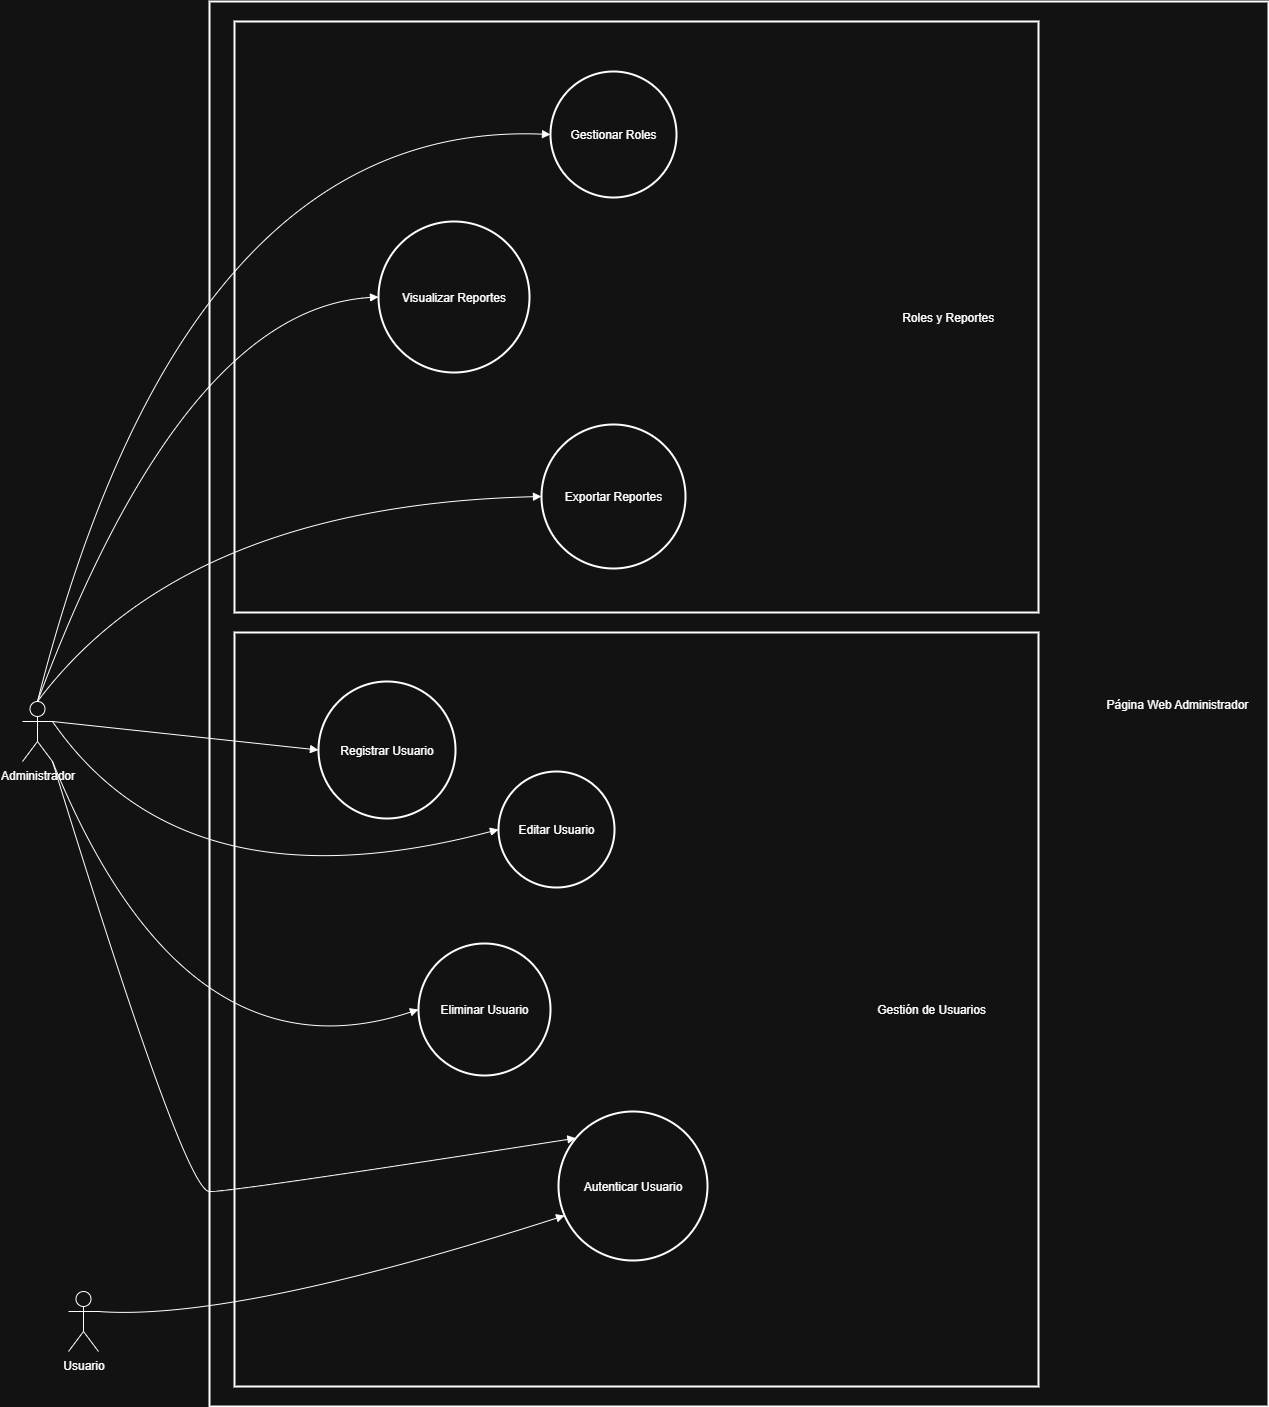

The diagram above was exported from draw.io. Its source (the exported page's mxGraphModel, read from the mxfile embedded in the PNG):
<mxGraphModel dx="1418" dy="786" grid="1" gridSize="10" guides="1" tooltips="1" connect="1" arrows="1" fold="1" page="1" pageScale="1" pageWidth="827" pageHeight="1169" math="0" shadow="0">
  <root>
    <mxCell id="0" />
    <mxCell id="1" parent="0" />
    <mxCell id="CQZ5bW7BhEo9Y3d4wfPc-23" value="                                                                                                                                                                                                                                                                       Página Web Administrador" style="whiteSpace=wrap;strokeWidth=2;" vertex="1" parent="1">
      <mxGeometry x="231" y="90" width="1059" height="1405" as="geometry" />
    </mxCell>
    <mxCell id="CQZ5bW7BhEo9Y3d4wfPc-24" value="                                                                                                                                                                                           Roles y Reportes" style="whiteSpace=wrap;strokeWidth=2;" vertex="1" parent="1">
      <mxGeometry x="256" y="110" width="804" height="591" as="geometry" />
    </mxCell>
    <mxCell id="CQZ5bW7BhEo9Y3d4wfPc-25" value="                                                                                                                                                                                 Gestión de Usuarios" style="whiteSpace=wrap;strokeWidth=2;" vertex="1" parent="1">
      <mxGeometry x="256" y="721" width="804" height="754" as="geometry" />
    </mxCell>
    <mxCell id="CQZ5bW7BhEo9Y3d4wfPc-28" value="Registrar Usuario" style="ellipse;aspect=fixed;strokeWidth=2;whiteSpace=wrap;" vertex="1" parent="1">
      <mxGeometry x="340" y="770" width="137" height="137" as="geometry" />
    </mxCell>
    <mxCell id="CQZ5bW7BhEo9Y3d4wfPc-29" value="Editar Usuario" style="ellipse;aspect=fixed;strokeWidth=2;whiteSpace=wrap;" vertex="1" parent="1">
      <mxGeometry x="520" y="860" width="116" height="116" as="geometry" />
    </mxCell>
    <mxCell id="CQZ5bW7BhEo9Y3d4wfPc-30" value="Eliminar Usuario" style="ellipse;aspect=fixed;strokeWidth=2;whiteSpace=wrap;" vertex="1" parent="1">
      <mxGeometry x="440" y="1032" width="132" height="132" as="geometry" />
    </mxCell>
    <mxCell id="CQZ5bW7BhEo9Y3d4wfPc-31" value="Autenticar Usuario" style="ellipse;aspect=fixed;strokeWidth=2;whiteSpace=wrap;" vertex="1" parent="1">
      <mxGeometry x="580" y="1200" width="149" height="149" as="geometry" />
    </mxCell>
    <mxCell id="CQZ5bW7BhEo9Y3d4wfPc-32" value="Gestionar Roles" style="ellipse;aspect=fixed;strokeWidth=2;whiteSpace=wrap;" vertex="1" parent="1">
      <mxGeometry x="572" y="160" width="126" height="126" as="geometry" />
    </mxCell>
    <mxCell id="CQZ5bW7BhEo9Y3d4wfPc-33" value="Visualizar Reportes" style="ellipse;aspect=fixed;strokeWidth=2;whiteSpace=wrap;" vertex="1" parent="1">
      <mxGeometry x="400" y="310" width="151" height="151" as="geometry" />
    </mxCell>
    <mxCell id="CQZ5bW7BhEo9Y3d4wfPc-34" value="Exportar Reportes" style="ellipse;aspect=fixed;strokeWidth=2;whiteSpace=wrap;" vertex="1" parent="1">
      <mxGeometry x="563" y="513" width="144" height="144" as="geometry" />
    </mxCell>
    <mxCell id="CQZ5bW7BhEo9Y3d4wfPc-35" value="" style="curved=1;startArrow=none;endArrow=block;exitX=1;exitY=0.3333333333333333;entryX=0;entryY=0.5;rounded=0;exitDx=0;exitDy=0;exitPerimeter=0;" edge="1" parent="1" source="CQZ5bW7BhEo9Y3d4wfPc-43" target="CQZ5bW7BhEo9Y3d4wfPc-28">
      <mxGeometry relative="1" as="geometry">
        <Array as="points" />
        <mxPoint x="181" y="824.54" as="sourcePoint" />
      </mxGeometry>
    </mxCell>
    <mxCell id="CQZ5bW7BhEo9Y3d4wfPc-36" value="" style="curved=1;startArrow=none;endArrow=block;exitX=1;exitY=0.3333333333333333;entryX=0;entryY=0.5;rounded=0;exitDx=0;exitDy=0;exitPerimeter=0;" edge="1" parent="1" source="CQZ5bW7BhEo9Y3d4wfPc-43" target="CQZ5bW7BhEo9Y3d4wfPc-29">
      <mxGeometry relative="1" as="geometry">
        <Array as="points">
          <mxPoint x="206" y="1001" />
        </Array>
        <mxPoint x="116.28431372549016" y="851" as="sourcePoint" />
      </mxGeometry>
    </mxCell>
    <mxCell id="CQZ5bW7BhEo9Y3d4wfPc-37" value="" style="curved=1;startArrow=none;endArrow=block;exitX=1;exitY=1;entryX=0;entryY=0.5;rounded=0;exitDx=0;exitDy=0;exitPerimeter=0;" edge="1" parent="1" source="CQZ5bW7BhEo9Y3d4wfPc-43" target="CQZ5bW7BhEo9Y3d4wfPc-30">
      <mxGeometry relative="1" as="geometry">
        <Array as="points">
          <mxPoint x="206" y="1175" />
        </Array>
        <mxPoint x="108.39215686274497" y="851" as="sourcePoint" />
      </mxGeometry>
    </mxCell>
    <mxCell id="CQZ5bW7BhEo9Y3d4wfPc-38" value="" style="curved=1;startArrow=none;endArrow=block;exitX=1;exitY=1;entryX=0;entryY=0.08;rounded=0;exitDx=0;exitDy=0;exitPerimeter=0;" edge="1" parent="1" source="CQZ5bW7BhEo9Y3d4wfPc-43" target="CQZ5bW7BhEo9Y3d4wfPc-31">
      <mxGeometry relative="1" as="geometry">
        <Array as="points">
          <mxPoint x="206" y="1280" />
          <mxPoint x="256" y="1280" />
        </Array>
        <mxPoint x="106.81372549019625" y="851" as="sourcePoint" />
      </mxGeometry>
    </mxCell>
    <mxCell id="CQZ5bW7BhEo9Y3d4wfPc-39" value="" style="curved=1;startArrow=none;endArrow=block;exitX=0.5;exitY=0;entryX=0;entryY=0.5;rounded=0;exitDx=0;exitDy=0;exitPerimeter=0;" edge="1" parent="1" source="CQZ5bW7BhEo9Y3d4wfPc-43" target="CQZ5bW7BhEo9Y3d4wfPc-32">
      <mxGeometry relative="1" as="geometry">
        <Array as="points">
          <mxPoint x="206" y="208" />
        </Array>
        <mxPoint x="105.42857142857133" y="797" as="sourcePoint" />
      </mxGeometry>
    </mxCell>
    <mxCell id="CQZ5bW7BhEo9Y3d4wfPc-40" value="" style="curved=1;startArrow=none;endArrow=block;exitX=0.5;exitY=0;entryX=0;entryY=0.5;rounded=0;exitDx=0;exitDy=0;exitPerimeter=0;" edge="1" parent="1" source="CQZ5bW7BhEo9Y3d4wfPc-43" target="CQZ5bW7BhEo9Y3d4wfPc-33">
      <mxGeometry relative="1" as="geometry">
        <Array as="points">
          <mxPoint x="206" y="397" />
        </Array>
        <mxPoint x="107.07142857142867" y="797" as="sourcePoint" />
      </mxGeometry>
    </mxCell>
    <mxCell id="CQZ5bW7BhEo9Y3d4wfPc-41" value="" style="curved=1;startArrow=none;endArrow=block;exitX=0.5;exitY=0;entryX=0;entryY=0.5;rounded=0;exitDx=0;exitDy=0;exitPerimeter=0;" edge="1" parent="1" source="CQZ5bW7BhEo9Y3d4wfPc-43" target="CQZ5bW7BhEo9Y3d4wfPc-34">
      <mxGeometry relative="1" as="geometry">
        <Array as="points">
          <mxPoint x="206" y="594" />
        </Array>
        <mxPoint x="113.64285714285734" y="797" as="sourcePoint" />
      </mxGeometry>
    </mxCell>
    <mxCell id="CQZ5bW7BhEo9Y3d4wfPc-42" value="" style="curved=1;startArrow=none;endArrow=block;exitX=1;exitY=0.3333333333333333;entryX=0;entryY=0.72;rounded=0;exitDx=0;exitDy=0;exitPerimeter=0;" edge="1" parent="1" source="CQZ5bW7BhEo9Y3d4wfPc-44" target="CQZ5bW7BhEo9Y3d4wfPc-31">
      <mxGeometry relative="1" as="geometry">
        <Array as="points">
          <mxPoint x="256" y="1410" />
        </Array>
        <mxPoint x="157" y="1410" as="sourcePoint" />
      </mxGeometry>
    </mxCell>
    <mxCell id="CQZ5bW7BhEo9Y3d4wfPc-43" value="Administrador" style="shape=umlActor;verticalLabelPosition=bottom;verticalAlign=top;html=1;outlineConnect=0;" vertex="1" parent="1">
      <mxGeometry x="44" y="790" width="30" height="60" as="geometry" />
    </mxCell>
    <mxCell id="CQZ5bW7BhEo9Y3d4wfPc-44" value="Usuario&lt;div&gt;&lt;br&gt;&lt;/div&gt;" style="shape=umlActor;verticalLabelPosition=bottom;verticalAlign=top;html=1;outlineConnect=0;" vertex="1" parent="1">
      <mxGeometry x="90" y="1380" width="30" height="60" as="geometry" />
    </mxCell>
  </root>
</mxGraphModel>